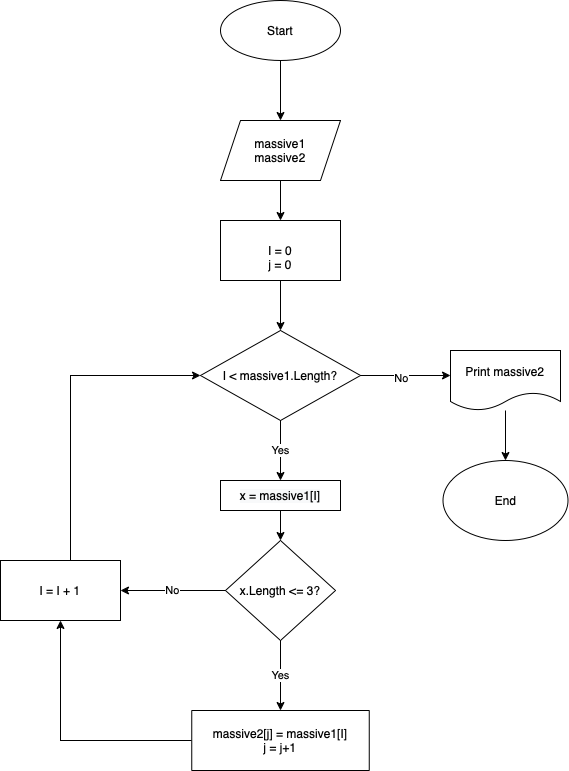

The diagram above was exported from draw.io. Its source (the exported page's mxGraphModel, read from the mxfile embedded in the PNG):
<mxGraphModel dx="874" dy="620" grid="1" gridSize="10" guides="1" tooltips="1" connect="1" arrows="1" fold="1" page="1" pageScale="1" pageWidth="827" pageHeight="1169" math="0" shadow="0">
  <root>
    <mxCell id="0" />
    <mxCell id="1" parent="0" />
    <mxCell id="TPi93cnq8wH6xZ-g6xR6-14" style="edgeStyle=orthogonalEdgeStyle;rounded=0;orthogonalLoop=1;jettySize=auto;html=1;entryX=0.5;entryY=0;entryDx=0;entryDy=0;" edge="1" parent="1" source="TPi93cnq8wH6xZ-g6xR6-1" target="TPi93cnq8wH6xZ-g6xR6-5">
      <mxGeometry relative="1" as="geometry" />
    </mxCell>
    <mxCell id="TPi93cnq8wH6xZ-g6xR6-1" value="&lt;br&gt;I = 0&lt;br&gt;j = 0&lt;br&gt;" style="rounded=0;whiteSpace=wrap;html=1;" vertex="1" parent="1">
      <mxGeometry x="310" y="230" width="120" height="60" as="geometry" />
    </mxCell>
    <mxCell id="TPi93cnq8wH6xZ-g6xR6-12" style="edgeStyle=orthogonalEdgeStyle;rounded=0;orthogonalLoop=1;jettySize=auto;html=1;entryX=0.5;entryY=0;entryDx=0;entryDy=0;" edge="1" parent="1" source="TPi93cnq8wH6xZ-g6xR6-2" target="TPi93cnq8wH6xZ-g6xR6-1">
      <mxGeometry relative="1" as="geometry" />
    </mxCell>
    <mxCell id="TPi93cnq8wH6xZ-g6xR6-2" value="massive1&lt;br&gt;massive2" style="shape=parallelogram;perimeter=parallelogramPerimeter;whiteSpace=wrap;html=1;fixedSize=1;" vertex="1" parent="1">
      <mxGeometry x="310" y="130" width="120" height="60" as="geometry" />
    </mxCell>
    <mxCell id="TPi93cnq8wH6xZ-g6xR6-11" style="edgeStyle=orthogonalEdgeStyle;rounded=0;orthogonalLoop=1;jettySize=auto;html=1;entryX=0.5;entryY=0;entryDx=0;entryDy=0;" edge="1" parent="1" source="TPi93cnq8wH6xZ-g6xR6-4" target="TPi93cnq8wH6xZ-g6xR6-2">
      <mxGeometry relative="1" as="geometry" />
    </mxCell>
    <mxCell id="TPi93cnq8wH6xZ-g6xR6-4" value="Start" style="ellipse;whiteSpace=wrap;html=1;" vertex="1" parent="1">
      <mxGeometry x="310" y="10" width="120" height="60" as="geometry" />
    </mxCell>
    <mxCell id="TPi93cnq8wH6xZ-g6xR6-15" style="edgeStyle=orthogonalEdgeStyle;rounded=0;orthogonalLoop=1;jettySize=auto;html=1;" edge="1" parent="1" source="TPi93cnq8wH6xZ-g6xR6-5">
      <mxGeometry relative="1" as="geometry">
        <mxPoint x="540" y="385" as="targetPoint" />
      </mxGeometry>
    </mxCell>
    <mxCell id="TPi93cnq8wH6xZ-g6xR6-19" value="No" style="edgeLabel;html=1;align=center;verticalAlign=middle;resizable=0;points=[];" vertex="1" connectable="0" parent="TPi93cnq8wH6xZ-g6xR6-15">
      <mxGeometry x="0.1729" y="-2" relative="1" as="geometry">
        <mxPoint x="-13" as="offset" />
      </mxGeometry>
    </mxCell>
    <mxCell id="TPi93cnq8wH6xZ-g6xR6-33" value="Yes" style="edgeStyle=orthogonalEdgeStyle;rounded=0;orthogonalLoop=1;jettySize=auto;html=1;entryX=0.5;entryY=0;entryDx=0;entryDy=0;" edge="1" parent="1" source="TPi93cnq8wH6xZ-g6xR6-5" target="TPi93cnq8wH6xZ-g6xR6-32">
      <mxGeometry relative="1" as="geometry" />
    </mxCell>
    <mxCell id="TPi93cnq8wH6xZ-g6xR6-5" value="I &amp;lt; massive1.Length?" style="rhombus;whiteSpace=wrap;html=1;" vertex="1" parent="1">
      <mxGeometry x="290" y="340" width="160" height="90" as="geometry" />
    </mxCell>
    <mxCell id="TPi93cnq8wH6xZ-g6xR6-22" style="edgeStyle=orthogonalEdgeStyle;rounded=0;orthogonalLoop=1;jettySize=auto;html=1;entryX=0.5;entryY=0;entryDx=0;entryDy=0;" edge="1" parent="1" source="TPi93cnq8wH6xZ-g6xR6-6" target="TPi93cnq8wH6xZ-g6xR6-7">
      <mxGeometry relative="1" as="geometry" />
    </mxCell>
    <mxCell id="TPi93cnq8wH6xZ-g6xR6-6" value="Print massive2" style="shape=document;whiteSpace=wrap;html=1;boundedLbl=1;" vertex="1" parent="1">
      <mxGeometry x="540" y="360" width="110" height="60" as="geometry" />
    </mxCell>
    <mxCell id="TPi93cnq8wH6xZ-g6xR6-7" value="End" style="ellipse;whiteSpace=wrap;html=1;" vertex="1" parent="1">
      <mxGeometry x="532.5" y="470" width="125" height="80" as="geometry" />
    </mxCell>
    <mxCell id="TPi93cnq8wH6xZ-g6xR6-23" value="Yes" style="edgeStyle=orthogonalEdgeStyle;rounded=0;orthogonalLoop=1;jettySize=auto;html=1;entryX=0.5;entryY=0;entryDx=0;entryDy=0;" edge="1" parent="1" source="TPi93cnq8wH6xZ-g6xR6-8" target="TPi93cnq8wH6xZ-g6xR6-9">
      <mxGeometry relative="1" as="geometry" />
    </mxCell>
    <mxCell id="TPi93cnq8wH6xZ-g6xR6-27" value="No" style="edgeStyle=orthogonalEdgeStyle;rounded=0;orthogonalLoop=1;jettySize=auto;html=1;exitX=0;exitY=0.5;exitDx=0;exitDy=0;entryX=1;entryY=0.5;entryDx=0;entryDy=0;" edge="1" parent="1" source="TPi93cnq8wH6xZ-g6xR6-8" target="TPi93cnq8wH6xZ-g6xR6-26">
      <mxGeometry relative="1" as="geometry" />
    </mxCell>
    <mxCell id="TPi93cnq8wH6xZ-g6xR6-8" value="x.Length &amp;lt;= 3?" style="rhombus;whiteSpace=wrap;html=1;" vertex="1" parent="1">
      <mxGeometry x="315" y="550" width="110" height="100" as="geometry" />
    </mxCell>
    <mxCell id="TPi93cnq8wH6xZ-g6xR6-31" style="edgeStyle=orthogonalEdgeStyle;rounded=0;orthogonalLoop=1;jettySize=auto;html=1;entryX=0.5;entryY=1;entryDx=0;entryDy=0;" edge="1" parent="1" source="TPi93cnq8wH6xZ-g6xR6-9" target="TPi93cnq8wH6xZ-g6xR6-26">
      <mxGeometry relative="1" as="geometry" />
    </mxCell>
    <mxCell id="TPi93cnq8wH6xZ-g6xR6-9" value="massive2[j] = massive1[I]&lt;br&gt;j = j+1" style="rounded=0;whiteSpace=wrap;html=1;" vertex="1" parent="1">
      <mxGeometry x="281.25" y="720" width="177.5" height="60" as="geometry" />
    </mxCell>
    <mxCell id="TPi93cnq8wH6xZ-g6xR6-30" style="edgeStyle=orthogonalEdgeStyle;rounded=0;orthogonalLoop=1;jettySize=auto;html=1;entryX=0;entryY=0.5;entryDx=0;entryDy=0;" edge="1" parent="1" source="TPi93cnq8wH6xZ-g6xR6-26" target="TPi93cnq8wH6xZ-g6xR6-5">
      <mxGeometry relative="1" as="geometry">
        <Array as="points">
          <mxPoint x="160" y="385" />
        </Array>
      </mxGeometry>
    </mxCell>
    <mxCell id="TPi93cnq8wH6xZ-g6xR6-26" value="I = I + 1" style="rounded=0;whiteSpace=wrap;html=1;" vertex="1" parent="1">
      <mxGeometry x="90" y="570" width="120" height="60" as="geometry" />
    </mxCell>
    <mxCell id="TPi93cnq8wH6xZ-g6xR6-34" style="edgeStyle=orthogonalEdgeStyle;rounded=0;orthogonalLoop=1;jettySize=auto;html=1;entryX=0.5;entryY=0;entryDx=0;entryDy=0;" edge="1" parent="1" source="TPi93cnq8wH6xZ-g6xR6-32" target="TPi93cnq8wH6xZ-g6xR6-8">
      <mxGeometry relative="1" as="geometry" />
    </mxCell>
    <mxCell id="TPi93cnq8wH6xZ-g6xR6-32" value="&lt;span style=&quot;caret-color: rgb(0, 0, 0); color: rgb(0, 0, 0); font-family: Helvetica; font-size: 12px; font-style: normal; font-variant-caps: normal; font-weight: 400; letter-spacing: normal; text-align: center; text-indent: 0px; text-transform: none; word-spacing: 0px; -webkit-text-stroke-width: 0px; background-color: rgb(248, 249, 250); text-decoration: none; float: none; display: inline !important;&quot;&gt;x = massive1[I]&lt;/span&gt;" style="rounded=0;whiteSpace=wrap;html=1;" vertex="1" parent="1">
      <mxGeometry x="310" y="490" width="120" height="30" as="geometry" />
    </mxCell>
  </root>
</mxGraphModel>